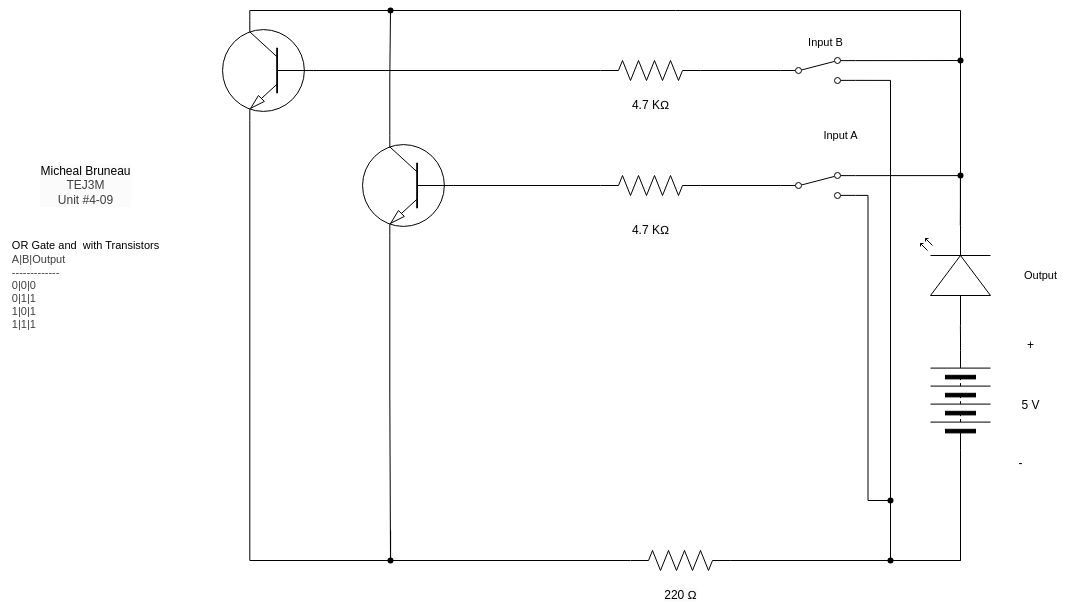

The diagram above was exported from draw.io. Its source (the exported page's mxGraphModel, read from the mxfile embedded in the PNG):
<mxGraphModel dx="1359" dy="348" grid="1" gridSize="10" guides="1" tooltips="1" connect="1" arrows="1" fold="1" page="1" pageScale="1" pageWidth="827" pageHeight="1169" math="0" shadow="0">
  <root>
    <mxCell id="0" />
    <mxCell id="1" parent="0" />
    <mxCell id="2" value="&lt;span style=&quot;scrollbar-color: rgb(226, 226, 226) rgb(251, 251, 251); background-color: rgb(251, 251, 251); color: rgb(0, 0, 0);&quot;&gt;Micheal Bruneau&lt;/span&gt;&lt;div style=&quot;scrollbar-color: rgb(226, 226, 226) rgb(251, 251, 251); background-color: rgb(251, 251, 251); color: rgb(63, 63, 63);&quot;&gt;TEJ3M&lt;/div&gt;&lt;div style=&quot;scrollbar-color: rgb(226, 226, 226) rgb(251, 251, 251); background-color: rgb(251, 251, 251); color: rgb(63, 63, 63);&quot;&gt;Unit #4-09&lt;/div&gt;" style="text;html=1;align=center;verticalAlign=middle;resizable=0;points=[];autosize=1;strokeColor=none;fillColor=none;" vertex="1" parent="1">
      <mxGeometry x="-310" y="345" width="110" height="60" as="geometry" />
    </mxCell>
    <mxCell id="4" style="edgeStyle=orthogonalEdgeStyle;shape=connector;rounded=0;html=1;exitX=0;exitY=0.5;exitDx=0;exitDy=0;entryX=1;entryY=0.88;entryDx=0;entryDy=0;strokeColor=default;align=center;verticalAlign=middle;fontFamily=Helvetica;fontSize=11;fontColor=default;labelBackgroundColor=default;endArrow=none;endFill=0;" edge="1" parent="1" source="5" target="35">
      <mxGeometry relative="1" as="geometry">
        <Array as="points">
          <mxPoint x="620" y="750" />
          <mxPoint x="550" y="750" />
          <mxPoint x="550" y="270" />
        </Array>
      </mxGeometry>
    </mxCell>
    <mxCell id="5" value="" style="pointerEvents=1;verticalLabelPosition=bottom;shadow=0;dashed=0;align=center;html=1;verticalAlign=top;shape=mxgraph.electrical.miscellaneous.batteryStack;rotation=-90;" vertex="1" parent="1">
      <mxGeometry x="570" y="560" width="100" height="60" as="geometry" />
    </mxCell>
    <mxCell id="6" value="+" style="text;html=1;align=center;verticalAlign=middle;resizable=0;points=[];autosize=1;strokeColor=none;fillColor=none;" vertex="1" parent="1">
      <mxGeometry x="675" y="520" width="30" height="30" as="geometry" />
    </mxCell>
    <mxCell id="7" value="-" style="text;html=1;align=center;verticalAlign=middle;resizable=0;points=[];autosize=1;strokeColor=none;fillColor=none;" vertex="1" parent="1">
      <mxGeometry x="665" y="638" width="30" height="30" as="geometry" />
    </mxCell>
    <mxCell id="8" value="5 V" style="text;html=1;align=center;verticalAlign=middle;resizable=0;points=[];autosize=1;strokeColor=none;fillColor=none;" vertex="1" parent="1">
      <mxGeometry x="670" y="580" width="40" height="30" as="geometry" />
    </mxCell>
    <mxCell id="56" style="edgeStyle=orthogonalEdgeStyle;shape=connector;rounded=0;html=1;exitX=0.7;exitY=0;exitDx=0;exitDy=0;exitPerimeter=0;strokeColor=default;align=center;verticalAlign=middle;fontFamily=Helvetica;fontSize=11;fontColor=default;labelBackgroundColor=default;endArrow=none;endFill=0;" edge="1" parent="1" source="9" target="55">
      <mxGeometry relative="1" as="geometry" />
    </mxCell>
    <mxCell id="9" value="" style="verticalLabelPosition=bottom;shadow=0;dashed=0;align=center;html=1;verticalAlign=top;shape=mxgraph.electrical.transistors.npn_transistor_1;rotation=-180;flipV=1;" vertex="1" parent="1">
      <mxGeometry x="20" y="325" width="95" height="100" as="geometry" />
    </mxCell>
    <mxCell id="47" style="edgeStyle=orthogonalEdgeStyle;shape=connector;rounded=0;html=1;exitX=1;exitY=0.5;exitDx=0;exitDy=0;exitPerimeter=0;entryX=0;entryY=0.5;entryDx=0;entryDy=0;strokeColor=default;align=center;verticalAlign=middle;fontFamily=Helvetica;fontSize=11;fontColor=default;labelBackgroundColor=default;endArrow=none;endFill=0;" edge="1" parent="1" source="10" target="27">
      <mxGeometry relative="1" as="geometry" />
    </mxCell>
    <mxCell id="10" value="" style="pointerEvents=1;verticalLabelPosition=bottom;shadow=0;dashed=0;align=center;html=1;verticalAlign=top;shape=mxgraph.electrical.resistors.resistor_2;fontFamily=Helvetica;fontSize=11;fontColor=default;labelBackgroundColor=default;" vertex="1" parent="1">
      <mxGeometry x="260" y="365" width="100" height="20" as="geometry" />
    </mxCell>
    <mxCell id="11" style="edgeStyle=orthogonalEdgeStyle;shape=connector;curved=0;rounded=0;html=1;exitDx=0;exitDy=0;exitPerimeter=0;entryX=0;entryY=0.5;entryDx=0;entryDy=0;strokeColor=default;align=center;verticalAlign=middle;fontFamily=Helvetica;fontSize=11;fontColor=default;labelBackgroundColor=default;endArrow=none;endFill=0;" edge="1" parent="1" source="21" target="5">
      <mxGeometry relative="1" as="geometry" />
    </mxCell>
    <mxCell id="12" style="edgeStyle=orthogonalEdgeStyle;shape=connector;curved=0;rounded=0;html=1;exitDx=0;exitDy=0;exitPerimeter=0;strokeColor=default;align=center;verticalAlign=middle;fontFamily=Helvetica;fontSize=11;fontColor=default;labelBackgroundColor=default;endArrow=none;endFill=0;entryX=1;entryY=0.88;entryDx=0;entryDy=0;" edge="1" parent="1" source="40" target="27">
      <mxGeometry relative="1" as="geometry">
        <mxPoint x="530" y="470" as="targetPoint" />
        <Array as="points" />
      </mxGeometry>
    </mxCell>
    <mxCell id="13" value="" style="pointerEvents=1;verticalLabelPosition=bottom;shadow=0;dashed=0;align=center;html=1;verticalAlign=top;shape=mxgraph.electrical.resistors.resistor_2;fontFamily=Helvetica;fontSize=11;fontColor=default;labelBackgroundColor=default;" vertex="1" parent="1">
      <mxGeometry x="290" y="740" width="100" height="20" as="geometry" />
    </mxCell>
    <mxCell id="16" style="edgeStyle=orthogonalEdgeStyle;shape=connector;curved=0;rounded=0;html=1;exitX=0;exitY=0.5;exitDx=0;exitDy=0;exitPerimeter=0;entryX=0;entryY=0.5;entryDx=0;entryDy=0;entryPerimeter=0;strokeColor=default;align=center;verticalAlign=middle;fontFamily=Helvetica;fontSize=11;fontColor=default;labelBackgroundColor=default;endArrow=none;endFill=0;" edge="1" parent="1" source="9" target="10">
      <mxGeometry relative="1" as="geometry" />
    </mxCell>
    <mxCell id="18" style="edgeStyle=orthogonalEdgeStyle;shape=connector;curved=0;rounded=0;html=1;exitX=0.7;exitY=1;exitDx=0;exitDy=0;exitPerimeter=0;strokeColor=default;align=center;verticalAlign=middle;fontFamily=Helvetica;fontSize=11;fontColor=default;labelBackgroundColor=default;endArrow=none;endFill=0;" edge="1" parent="1" source="9" target="44">
      <mxGeometry relative="1" as="geometry">
        <mxPoint x="50.09999999999991" y="620" as="targetPoint" />
      </mxGeometry>
    </mxCell>
    <mxCell id="19" style="edgeStyle=orthogonalEdgeStyle;shape=connector;curved=0;rounded=0;html=1;exitX=1;exitY=0.57;exitDx=0;exitDy=0;exitPerimeter=0;entryX=0;entryY=0.5;entryDx=0;entryDy=0;entryPerimeter=0;strokeColor=default;align=center;verticalAlign=middle;fontFamily=Helvetica;fontSize=11;fontColor=default;labelBackgroundColor=default;endArrow=none;endFill=0;" edge="1" parent="1" target="13">
      <mxGeometry relative="1" as="geometry">
        <mxPoint x="50.100000000000136" y="720" as="sourcePoint" />
        <Array as="points">
          <mxPoint x="50" y="750" />
        </Array>
      </mxGeometry>
    </mxCell>
    <mxCell id="20" value="" style="edgeStyle=orthogonalEdgeStyle;shape=connector;curved=0;rounded=0;html=1;exitX=1;exitY=0.5;exitDx=0;exitDy=0;exitPerimeter=0;entryDx=0;entryDy=0;strokeColor=default;align=center;verticalAlign=middle;fontFamily=Helvetica;fontSize=11;fontColor=default;labelBackgroundColor=default;endArrow=none;endFill=0;" edge="1" parent="1" source="13" target="21">
      <mxGeometry relative="1" as="geometry">
        <mxPoint x="390" y="750" as="sourcePoint" />
        <mxPoint x="620" y="640" as="targetPoint" />
      </mxGeometry>
    </mxCell>
    <mxCell id="21" value="" style="shape=waypoint;sketch=0;fillStyle=solid;size=6;pointerEvents=1;points=[];fillColor=none;resizable=0;rotatable=0;perimeter=centerPerimeter;snapToPoint=1;fontFamily=Helvetica;fontSize=11;fontColor=default;labelBackgroundColor=default;" vertex="1" parent="1">
      <mxGeometry x="540" y="740" width="20" height="20" as="geometry" />
    </mxCell>
    <mxCell id="22" value="Input A" style="text;html=1;align=center;verticalAlign=middle;resizable=0;points=[];autosize=1;strokeColor=none;fillColor=none;fontFamily=Helvetica;fontSize=11;fontColor=default;labelBackgroundColor=default;" vertex="1" parent="1">
      <mxGeometry x="470" y="310" width="60" height="30" as="geometry" />
    </mxCell>
    <mxCell id="23" value="&lt;span style=&quot;color: rgb(0, 0, 0); font-size: 12px; background-color: rgb(251, 251, 251);&quot;&gt;220 Ω&lt;/span&gt;" style="text;html=1;align=center;verticalAlign=middle;resizable=0;points=[];autosize=1;strokeColor=none;fillColor=none;fontFamily=Helvetica;fontSize=11;fontColor=default;labelBackgroundColor=default;" vertex="1" parent="1">
      <mxGeometry x="310" y="770" width="60" height="30" as="geometry" />
    </mxCell>
    <mxCell id="24" value="&lt;span style=&quot;font-size: 12px; background-color: rgb(251, 251, 251);&quot;&gt;4.7 KΩ&lt;/span&gt;" style="text;html=1;align=center;verticalAlign=middle;resizable=0;points=[];autosize=1;strokeColor=none;fillColor=none;fontFamily=Helvetica;fontSize=11;fontColor=default;labelBackgroundColor=default;" vertex="1" parent="1">
      <mxGeometry x="280" y="405" width="60" height="30" as="geometry" />
    </mxCell>
    <mxCell id="25" value="Output" style="text;html=1;align=center;verticalAlign=middle;resizable=0;points=[];autosize=1;strokeColor=none;fillColor=none;fontFamily=Helvetica;fontSize=11;fontColor=default;labelBackgroundColor=default;" vertex="1" parent="1">
      <mxGeometry x="670" y="450" width="60" height="30" as="geometry" />
    </mxCell>
    <mxCell id="27" value="" style="html=1;shape=mxgraph.electrical.electro-mechanical.twoWaySwitch;aspect=fixed;elSwitchState=2;" vertex="1" parent="1">
      <mxGeometry x="440" y="362" width="75" height="26" as="geometry" />
    </mxCell>
    <mxCell id="28" value="" style="verticalLabelPosition=bottom;shadow=0;dashed=0;align=center;html=1;verticalAlign=top;shape=mxgraph.electrical.transistors.npn_transistor_1;rotation=-180;flipV=1;" vertex="1" parent="1">
      <mxGeometry x="-120" y="210" width="95" height="100" as="geometry" />
    </mxCell>
    <mxCell id="46" style="edgeStyle=orthogonalEdgeStyle;shape=connector;rounded=0;html=1;exitX=1;exitY=0.5;exitDx=0;exitDy=0;exitPerimeter=0;entryX=0;entryY=0.5;entryDx=0;entryDy=0;strokeColor=default;align=center;verticalAlign=middle;fontFamily=Helvetica;fontSize=11;fontColor=default;labelBackgroundColor=default;endArrow=none;endFill=0;" edge="1" parent="1" source="29" target="35">
      <mxGeometry relative="1" as="geometry" />
    </mxCell>
    <mxCell id="29" value="" style="pointerEvents=1;verticalLabelPosition=bottom;shadow=0;dashed=0;align=center;html=1;verticalAlign=top;shape=mxgraph.electrical.resistors.resistor_2;fontFamily=Helvetica;fontSize=11;fontColor=default;labelBackgroundColor=default;" vertex="1" parent="1">
      <mxGeometry x="260" y="250" width="100" height="20" as="geometry" />
    </mxCell>
    <mxCell id="31" value="Input B" style="text;html=1;align=center;verticalAlign=middle;resizable=0;points=[];autosize=1;strokeColor=none;fillColor=none;fontFamily=Helvetica;fontSize=11;fontColor=default;labelBackgroundColor=default;" vertex="1" parent="1">
      <mxGeometry x="455" y="217" width="60" height="30" as="geometry" />
    </mxCell>
    <mxCell id="32" value="&lt;span style=&quot;font-size: 12px; background-color: rgb(251, 251, 251);&quot;&gt;4.7 KΩ&lt;/span&gt;" style="text;html=1;align=center;verticalAlign=middle;resizable=0;points=[];autosize=1;strokeColor=none;fillColor=none;fontFamily=Helvetica;fontSize=11;fontColor=default;labelBackgroundColor=default;" vertex="1" parent="1">
      <mxGeometry x="280" y="280" width="60" height="30" as="geometry" />
    </mxCell>
    <mxCell id="35" value="" style="html=1;shape=mxgraph.electrical.electro-mechanical.twoWaySwitch;aspect=fixed;elSwitchState=2;" vertex="1" parent="1">
      <mxGeometry x="440" y="247" width="75" height="26" as="geometry" />
    </mxCell>
    <mxCell id="36" style="edgeStyle=orthogonalEdgeStyle;shape=connector;rounded=0;html=1;exitX=0;exitY=0.5;exitDx=0;exitDy=0;exitPerimeter=0;entryX=0;entryY=0.5;entryDx=0;entryDy=0;entryPerimeter=0;strokeColor=default;align=center;verticalAlign=middle;fontFamily=Helvetica;fontSize=11;fontColor=default;labelBackgroundColor=default;endArrow=none;endFill=0;" edge="1" parent="1" source="29" target="28">
      <mxGeometry relative="1" as="geometry" />
    </mxCell>
    <mxCell id="39" value="" style="edgeStyle=orthogonalEdgeStyle;shape=connector;curved=0;rounded=0;html=1;exitX=1;exitY=0.5;exitDx=0;exitDy=0;exitPerimeter=0;strokeColor=default;align=center;verticalAlign=middle;fontFamily=Helvetica;fontSize=11;fontColor=default;labelBackgroundColor=default;endArrow=none;endFill=0;entryDx=0;entryDy=0;" edge="1" parent="1" source="13" target="40">
      <mxGeometry relative="1" as="geometry">
        <mxPoint x="515" y="460" as="targetPoint" />
        <Array as="points">
          <mxPoint x="550" y="750" />
        </Array>
        <mxPoint x="390" y="750" as="sourcePoint" />
      </mxGeometry>
    </mxCell>
    <mxCell id="40" value="" style="shape=waypoint;sketch=0;fillStyle=solid;size=6;pointerEvents=1;points=[];fillColor=none;resizable=0;rotatable=0;perimeter=centerPerimeter;snapToPoint=1;fontFamily=Helvetica;fontSize=11;fontColor=default;labelBackgroundColor=default;" vertex="1" parent="1">
      <mxGeometry x="540" y="680" width="20" height="20" as="geometry" />
    </mxCell>
    <mxCell id="41" value="&lt;div style=&quot;scrollbar-color: rgb(226, 226, 226) rgb(251, 251, 251); font-size: 11px; text-align: left; color: rgb(63, 63, 63);&quot;&gt;&lt;font color=&quot;#000000&quot;&gt;&lt;span style=&quot;background-color: rgb(255, 255, 255);&quot;&gt;OR Gate and&amp;nbsp; with Transistors&lt;/span&gt;&lt;/font&gt;&lt;/div&gt;&lt;div style=&quot;scrollbar-color: rgb(226, 226, 226) rgb(251, 251, 251); font-size: 11px; text-align: left; color: rgb(63, 63, 63);&quot;&gt;&lt;span style=&quot;color: light-dark(rgb(63, 63, 63), rgb(183, 183, 183));&quot;&gt;A|B|Output&lt;/span&gt;&lt;/div&gt;&lt;div style=&quot;color: rgb(63, 63, 63); scrollbar-color: rgb(226, 226, 226) rgb(251, 251, 251); font-size: 11px; text-align: left;&quot;&gt;-------------&lt;/div&gt;&lt;div style=&quot;color: rgb(63, 63, 63); scrollbar-color: rgb(226, 226, 226) rgb(251, 251, 251); font-size: 11px; text-align: left;&quot;&gt;0|0|0&lt;/div&gt;&lt;div style=&quot;color: rgb(63, 63, 63); scrollbar-color: rgb(226, 226, 226) rgb(251, 251, 251); font-size: 11px; text-align: left;&quot;&gt;0|1|1&lt;/div&gt;&lt;div style=&quot;color: rgb(63, 63, 63); scrollbar-color: rgb(226, 226, 226) rgb(251, 251, 251); font-size: 11px; text-align: left;&quot;&gt;1|0|1&lt;/div&gt;&lt;div style=&quot;color: rgb(63, 63, 63); scrollbar-color: rgb(226, 226, 226) rgb(251, 251, 251); font-size: 11px; text-align: left;&quot;&gt;1|1|1&lt;/div&gt;" style="text;html=1;align=center;verticalAlign=middle;resizable=0;points=[];autosize=1;strokeColor=none;fillColor=none;" vertex="1" parent="1">
      <mxGeometry x="-340" y="420" width="170" height="110" as="geometry" />
    </mxCell>
    <mxCell id="42" value="" style="verticalLabelPosition=bottom;shadow=0;dashed=0;align=center;html=1;verticalAlign=top;shape=mxgraph.electrical.opto_electronics.led_2;pointerEvents=1;rotation=-90;" vertex="1" parent="1">
      <mxGeometry x="565" y="430" width="100" height="70" as="geometry" />
    </mxCell>
    <mxCell id="44" value="" style="shape=waypoint;sketch=0;fillStyle=solid;size=6;pointerEvents=1;points=[];fillColor=none;resizable=0;rotatable=0;perimeter=centerPerimeter;snapToPoint=1;" vertex="1" parent="1">
      <mxGeometry x="40" y="740" width="20" height="20" as="geometry" />
    </mxCell>
    <mxCell id="45" style="edgeStyle=orthogonalEdgeStyle;html=1;exitX=0.7;exitY=1;exitDx=0;exitDy=0;exitPerimeter=0;entryX=0.3;entryY=0.9;entryDx=0;entryDy=0;entryPerimeter=0;endArrow=none;endFill=0;rounded=0;" edge="1" parent="1" source="28" target="44">
      <mxGeometry relative="1" as="geometry">
        <Array as="points">
          <mxPoint x="-91" y="750" />
        </Array>
      </mxGeometry>
    </mxCell>
    <mxCell id="48" style="edgeStyle=orthogonalEdgeStyle;shape=connector;rounded=0;html=1;exitX=1;exitY=0.12;exitDx=0;exitDy=0;entryX=1;entryY=0.57;entryDx=0;entryDy=0;entryPerimeter=0;strokeColor=default;align=center;verticalAlign=middle;fontFamily=Helvetica;fontSize=11;fontColor=default;labelBackgroundColor=default;endArrow=none;endFill=0;" edge="1" parent="1" source="27" target="42">
      <mxGeometry relative="1" as="geometry" />
    </mxCell>
    <mxCell id="49" style="edgeStyle=orthogonalEdgeStyle;shape=connector;rounded=0;html=1;exitDx=0;exitDy=0;entryX=1;entryY=0.57;entryDx=0;entryDy=0;entryPerimeter=0;strokeColor=default;align=center;verticalAlign=middle;fontFamily=Helvetica;fontSize=11;fontColor=default;labelBackgroundColor=default;endArrow=none;endFill=0;" edge="1" parent="1" source="51" target="42">
      <mxGeometry relative="1" as="geometry" />
    </mxCell>
    <mxCell id="50" value="" style="edgeStyle=orthogonalEdgeStyle;shape=connector;rounded=0;html=1;exitDx=0;exitDy=0;entryDx=0;entryDy=0;entryPerimeter=0;strokeColor=default;align=center;verticalAlign=middle;fontFamily=Helvetica;fontSize=11;fontColor=default;labelBackgroundColor=default;endArrow=none;endFill=0;" edge="1" parent="1" source="14" target="51">
      <mxGeometry relative="1" as="geometry">
        <mxPoint x="515" y="250" as="sourcePoint" />
        <mxPoint x="620" y="415" as="targetPoint" />
      </mxGeometry>
    </mxCell>
    <mxCell id="51" value="" style="shape=waypoint;sketch=0;fillStyle=solid;size=6;pointerEvents=1;points=[];fillColor=none;resizable=0;rotatable=0;perimeter=centerPerimeter;snapToPoint=1;fontFamily=Helvetica;fontSize=11;fontColor=default;labelBackgroundColor=default;" vertex="1" parent="1">
      <mxGeometry x="610" y="355" width="20" height="20" as="geometry" />
    </mxCell>
    <mxCell id="52" value="" style="edgeStyle=orthogonalEdgeStyle;shape=connector;rounded=0;html=1;exitX=1;exitY=0.12;exitDx=0;exitDy=0;entryDx=0;entryDy=0;entryPerimeter=0;strokeColor=default;align=center;verticalAlign=middle;fontFamily=Helvetica;fontSize=11;fontColor=default;labelBackgroundColor=default;endArrow=none;endFill=0;" edge="1" parent="1" source="35" target="14">
      <mxGeometry relative="1" as="geometry">
        <mxPoint x="515" y="250" as="sourcePoint" />
        <mxPoint x="620" y="365" as="targetPoint" />
      </mxGeometry>
    </mxCell>
    <mxCell id="14" value="" style="shape=waypoint;sketch=0;fillStyle=solid;size=6;pointerEvents=1;points=[];fillColor=none;resizable=0;rotatable=0;perimeter=centerPerimeter;snapToPoint=1;fontFamily=Helvetica;fontSize=11;fontColor=default;labelBackgroundColor=default;" vertex="1" parent="1">
      <mxGeometry x="610" y="240" width="20" height="20" as="geometry" />
    </mxCell>
    <mxCell id="53" style="edgeStyle=orthogonalEdgeStyle;shape=connector;rounded=0;html=1;exitDx=0;exitDy=0;exitPerimeter=0;entryX=0.75;entryY=-0.05;entryDx=0;entryDy=0;entryPerimeter=0;strokeColor=default;align=center;verticalAlign=middle;fontFamily=Helvetica;fontSize=11;fontColor=default;labelBackgroundColor=default;endArrow=none;endFill=0;" edge="1" parent="1" source="55" target="14">
      <mxGeometry relative="1" as="geometry">
        <Array as="points">
          <mxPoint x="620" y="200" />
        </Array>
      </mxGeometry>
    </mxCell>
    <mxCell id="54" value="" style="edgeStyle=orthogonalEdgeStyle;shape=connector;rounded=0;html=1;exitX=0.7;exitY=0;exitDx=0;exitDy=0;exitPerimeter=0;entryDx=0;entryDy=0;entryPerimeter=0;strokeColor=default;align=center;verticalAlign=middle;fontFamily=Helvetica;fontSize=11;fontColor=default;labelBackgroundColor=default;endArrow=none;endFill=0;" edge="1" parent="1" source="28" target="55">
      <mxGeometry relative="1" as="geometry">
        <mxPoint x="-91" y="210" as="sourcePoint" />
        <mxPoint x="620" y="250" as="targetPoint" />
        <Array as="points">
          <mxPoint x="-91" y="200" />
        </Array>
      </mxGeometry>
    </mxCell>
    <mxCell id="55" value="" style="shape=waypoint;sketch=0;fillStyle=solid;size=6;pointerEvents=1;points=[];fillColor=none;resizable=0;rotatable=0;perimeter=centerPerimeter;snapToPoint=1;fontFamily=Helvetica;fontSize=11;fontColor=default;labelBackgroundColor=default;" vertex="1" parent="1">
      <mxGeometry x="40" y="190" width="20" height="20" as="geometry" />
    </mxCell>
    <mxCell id="57" style="edgeStyle=orthogonalEdgeStyle;shape=connector;rounded=0;html=1;exitX=1;exitY=0.5;exitDx=0;exitDy=0;entryX=0;entryY=0.57;entryDx=0;entryDy=0;entryPerimeter=0;strokeColor=default;align=center;verticalAlign=middle;fontFamily=Helvetica;fontSize=11;fontColor=default;labelBackgroundColor=default;endArrow=none;endFill=0;" edge="1" parent="1" source="5" target="42">
      <mxGeometry relative="1" as="geometry" />
    </mxCell>
  </root>
</mxGraphModel>